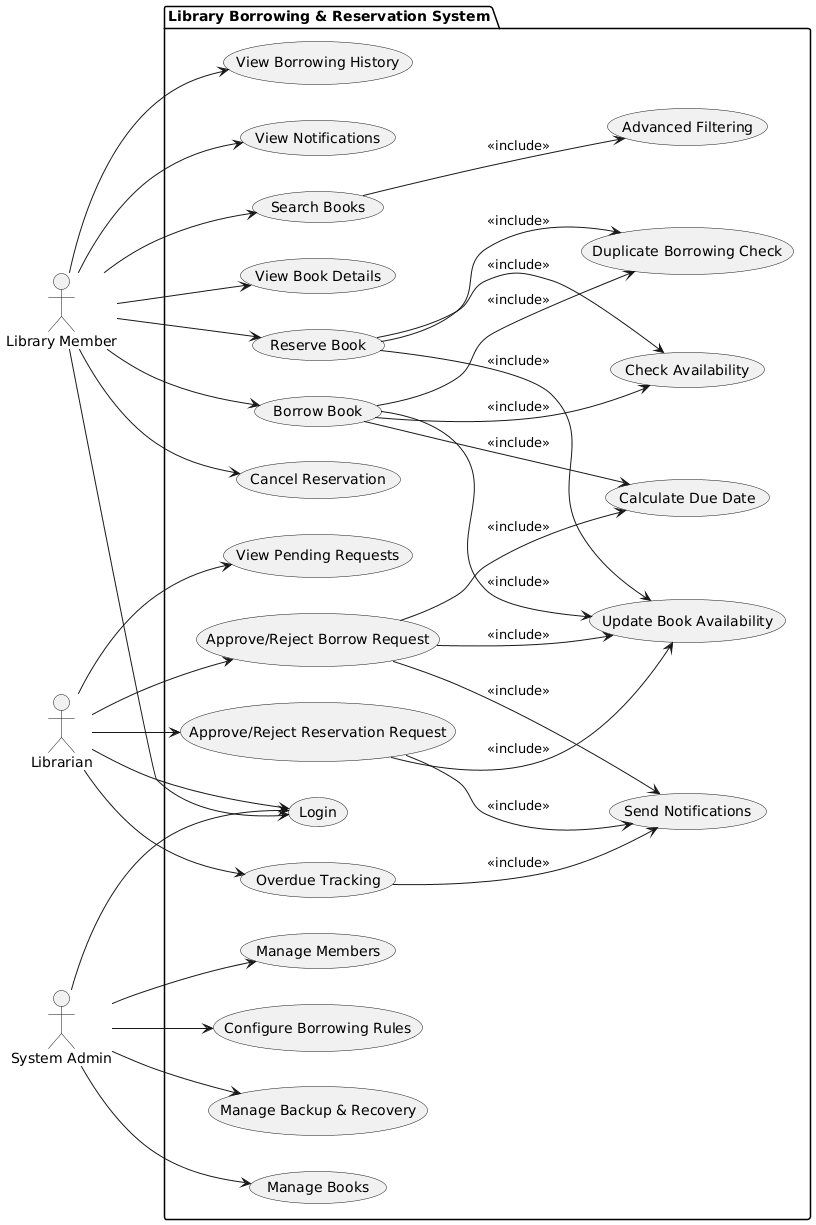

The diagram above was rendered by PlantUML. Its source (embedded in the PNG):
@startuml
left to right direction

actor "Library Member" as Member
actor "Librarian" as Librarian
actor "System Admin" as Admin

package "Library Borrowing & Reservation System" {

  usecase "Login" as UC_Login

  usecase "Search Books" as UC_Search
  usecase "Advanced Filtering" as UC_Filter
  usecase "View Book Details" as UC_ViewBook

  usecase "Borrow Book" as UC_Borrow
  usecase "Reserve Book" as UC_Reserve
  usecase "Cancel Reservation" as UC_CancelRes
  usecase "View Borrowing History" as UC_History
  usecase "View Notifications" as UC_Notifications

  usecase "Check Availability" as UC_CheckAvail
  usecase "Duplicate Borrowing Check" as UC_Duplicate
  usecase "Calculate Due Date" as UC_DueDate
  usecase "Update Book Availability" as UC_UpdateStock
  usecase "Overdue Tracking" as UC_Overdue
  usecase "Send Notifications" as UC_SendNotif

  usecase "View Pending Requests" as UC_ViewReq
  usecase "Approve/Reject Borrow Request" as UC_ApproveBorrow
  usecase "Approve/Reject Reservation Request" as UC_ApproveRes

  usecase "Manage Books" as UC_ManageBooks
  usecase "Manage Members" as UC_ManageMembers
  usecase "Configure Borrowing Rules" as UC_ConfigRules
  usecase "Manage Backup & Recovery" as UC_Backup
}

' --- LOGIN RELATIONSHIP FIX ---
Member --> UC_Login
Librarian --> UC_Login
Admin --> UC_Login

' --- MEMBER USE CASES ---
Member --> UC_Search
Member --> UC_ViewBook
Member --> UC_Borrow
Member --> UC_Reserve
Member --> UC_CancelRes
Member --> UC_History
Member --> UC_Notifications

' --- LIBRARIAN USE CASES ---
Librarian --> UC_ViewReq
Librarian --> UC_ApproveBorrow
Librarian --> UC_ApproveRes
Librarian --> UC_Overdue

' --- ADMIN USE CASES ---
Admin --> UC_ManageBooks
Admin --> UC_ManageMembers
Admin --> UC_ConfigRules
Admin --> UC_Backup

' --- INCLUDE RELATIONS ---
UC_Search --> UC_Filter : <<include>>

UC_Borrow --> UC_CheckAvail : <<include>>
UC_Borrow --> UC_Duplicate : <<include>>
UC_Borrow --> UC_DueDate : <<include>>
UC_Borrow --> UC_UpdateStock : <<include>>

UC_Reserve --> UC_CheckAvail : <<include>>
UC_Reserve --> UC_Duplicate : <<include>>
UC_Reserve --> UC_UpdateStock : <<include>>

UC_Overdue --> UC_SendNotif : <<include>>

UC_ApproveBorrow --> UC_UpdateStock : <<include>>
UC_ApproveBorrow --> UC_DueDate : <<include>>
UC_ApproveBorrow --> UC_SendNotif : <<include>>

UC_ApproveRes --> UC_UpdateStock : <<include>>
UC_ApproveRes --> UC_SendNotif : <<include>>
@enduml